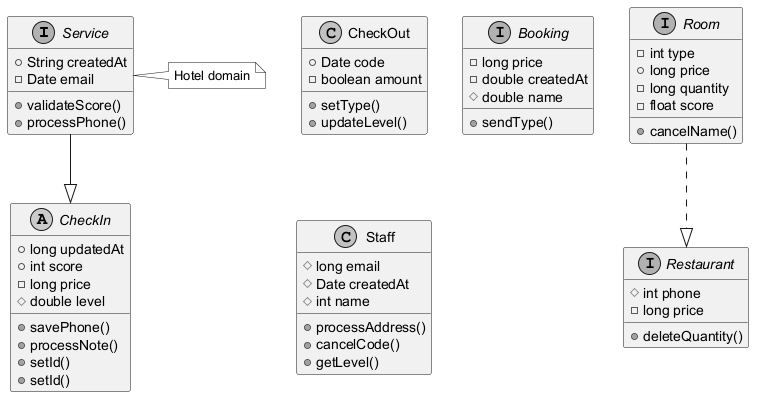

The diagram above was rendered by PlantUML. Its source (embedded in the PNG):
@startuml
skinparam monochrome true
interface Service {
  +String createdAt
  -Date email
  +validateScore()
  +processPhone()
}
class CheckOut {
  +Date code
  -boolean amount
  +setType()
  +updateLevel()
}
interface Booking {
  -long price
  -double createdAt
  #double name
  +sendType()
}
interface Room {
  -int type
  +long price
  -long quantity
  -float score
  +cancelName()
}
class Staff {
  #long email
  #Date createdAt
  #int name
  +processAddress()
  +cancelCode()
  +getLevel()
}
interface Restaurant {
  #int phone
  -long price
  +deleteQuantity()
}
abstract class CheckIn {
  +long updatedAt
  +int score
  -long price
  #double level
  +savePhone()
  +processNote()
  +setId()
  +setId()
}
Room ..|> Restaurant
Service --|> CheckIn
note right of Service : Hotel domain
@enduml